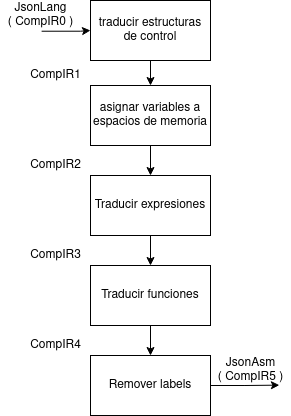

The diagram above was exported from draw.io. Its source (the exported page's mxGraphModel, read from the mxfile embedded in the PNG):
<mxGraphModel dx="1168" dy="562" grid="1" gridSize="10" guides="1" tooltips="1" connect="1" arrows="1" fold="1" page="1" pageScale="1" pageWidth="850" pageHeight="1100" math="0" shadow="0">
  <root>
    <mxCell id="0" />
    <mxCell id="1" parent="0" />
    <mxCell id="TRFE-UrGfyWpBVaWQ7zT-1" value="&lt;div&gt;JsonLang&lt;/div&gt;&lt;div&gt;( CompIR0 )&lt;br&gt;&lt;/div&gt;" style="text;html=1;align=center;verticalAlign=middle;resizable=0;points=[];autosize=1;strokeColor=none;fillColor=none;" vertex="1" parent="1">
      <mxGeometry x="40" y="265" width="80" height="30" as="geometry" />
    </mxCell>
    <mxCell id="TRFE-UrGfyWpBVaWQ7zT-4" value="" style="edgeStyle=orthogonalEdgeStyle;rounded=0;orthogonalLoop=1;jettySize=auto;html=1;" edge="1" parent="1" source="TRFE-UrGfyWpBVaWQ7zT-2" target="TRFE-UrGfyWpBVaWQ7zT-3">
      <mxGeometry relative="1" as="geometry" />
    </mxCell>
    <mxCell id="TRFE-UrGfyWpBVaWQ7zT-2" value="traducir estructuras de control" style="whiteSpace=wrap;html=1;" vertex="1" parent="1">
      <mxGeometry x="130" y="265" width="120" height="60" as="geometry" />
    </mxCell>
    <mxCell id="TRFE-UrGfyWpBVaWQ7zT-6" value="" style="edgeStyle=orthogonalEdgeStyle;rounded=0;orthogonalLoop=1;jettySize=auto;html=1;" edge="1" parent="1" source="TRFE-UrGfyWpBVaWQ7zT-3" target="TRFE-UrGfyWpBVaWQ7zT-5">
      <mxGeometry relative="1" as="geometry" />
    </mxCell>
    <mxCell id="TRFE-UrGfyWpBVaWQ7zT-3" value="asignar variables a espacios de memoria" style="whiteSpace=wrap;html=1;" vertex="1" parent="1">
      <mxGeometry x="130" y="350" width="120" height="60" as="geometry" />
    </mxCell>
    <mxCell id="TRFE-UrGfyWpBVaWQ7zT-8" value="" style="edgeStyle=orthogonalEdgeStyle;rounded=0;orthogonalLoop=1;jettySize=auto;html=1;" edge="1" parent="1" source="TRFE-UrGfyWpBVaWQ7zT-5" target="TRFE-UrGfyWpBVaWQ7zT-7">
      <mxGeometry relative="1" as="geometry" />
    </mxCell>
    <mxCell id="TRFE-UrGfyWpBVaWQ7zT-5" value="Traducir expresiones" style="whiteSpace=wrap;html=1;" vertex="1" parent="1">
      <mxGeometry x="130" y="440" width="120" height="60" as="geometry" />
    </mxCell>
    <mxCell id="TRFE-UrGfyWpBVaWQ7zT-10" value="" style="edgeStyle=orthogonalEdgeStyle;rounded=0;orthogonalLoop=1;jettySize=auto;html=1;" edge="1" parent="1" source="TRFE-UrGfyWpBVaWQ7zT-7" target="TRFE-UrGfyWpBVaWQ7zT-9">
      <mxGeometry relative="1" as="geometry" />
    </mxCell>
    <mxCell id="TRFE-UrGfyWpBVaWQ7zT-7" value="Traducir funciones" style="whiteSpace=wrap;html=1;" vertex="1" parent="1">
      <mxGeometry x="130" y="530" width="120" height="60" as="geometry" />
    </mxCell>
    <mxCell id="TRFE-UrGfyWpBVaWQ7zT-9" value="Remover labels" style="whiteSpace=wrap;html=1;" vertex="1" parent="1">
      <mxGeometry x="130" y="620" width="120" height="60" as="geometry" />
    </mxCell>
    <mxCell id="TRFE-UrGfyWpBVaWQ7zT-11" value="" style="edgeStyle=orthogonalEdgeStyle;rounded=0;orthogonalLoop=1;jettySize=auto;html=1;entryX=0;entryY=0.5;entryDx=0;entryDy=0;exitX=0.514;exitY=1.024;exitDx=0;exitDy=0;exitPerimeter=0;" edge="1" parent="1" source="TRFE-UrGfyWpBVaWQ7zT-1" target="TRFE-UrGfyWpBVaWQ7zT-2">
      <mxGeometry relative="1" as="geometry">
        <mxPoint x="200" y="335" as="sourcePoint" />
        <mxPoint x="200" y="360" as="targetPoint" />
        <Array as="points">
          <mxPoint x="120" y="296" />
        </Array>
      </mxGeometry>
    </mxCell>
    <mxCell id="TRFE-UrGfyWpBVaWQ7zT-12" value="CompIR1" style="text;html=1;align=center;verticalAlign=middle;resizable=0;points=[];autosize=1;strokeColor=none;fillColor=none;" vertex="1" parent="1">
      <mxGeometry x="60" y="330" width="70" height="20" as="geometry" />
    </mxCell>
    <mxCell id="TRFE-UrGfyWpBVaWQ7zT-13" value="CompIR2" style="text;html=1;align=center;verticalAlign=middle;resizable=0;points=[];autosize=1;strokeColor=none;fillColor=none;" vertex="1" parent="1">
      <mxGeometry x="60" y="420" width="70" height="20" as="geometry" />
    </mxCell>
    <mxCell id="TRFE-UrGfyWpBVaWQ7zT-14" value="CompIR3" style="text;html=1;align=center;verticalAlign=middle;resizable=0;points=[];autosize=1;strokeColor=none;fillColor=none;" vertex="1" parent="1">
      <mxGeometry x="60" y="510" width="70" height="20" as="geometry" />
    </mxCell>
    <mxCell id="TRFE-UrGfyWpBVaWQ7zT-15" value="CompIR4" style="text;html=1;align=center;verticalAlign=middle;resizable=0;points=[];autosize=1;strokeColor=none;fillColor=none;" vertex="1" parent="1">
      <mxGeometry x="60" y="600" width="70" height="20" as="geometry" />
    </mxCell>
    <mxCell id="TRFE-UrGfyWpBVaWQ7zT-16" value="" style="edgeStyle=orthogonalEdgeStyle;rounded=0;orthogonalLoop=1;jettySize=auto;html=1;entryX=0;entryY=0.5;entryDx=0;entryDy=0;" edge="1" parent="1" source="TRFE-UrGfyWpBVaWQ7zT-9">
      <mxGeometry relative="1" as="geometry">
        <mxPoint x="250.0000000000001" y="650.36" as="sourcePoint" />
        <mxPoint x="318.88" y="649.64" as="targetPoint" />
        <Array as="points" />
      </mxGeometry>
    </mxCell>
    <mxCell id="TRFE-UrGfyWpBVaWQ7zT-17" value="&lt;div&gt;JsonAsm&lt;/div&gt;&lt;div&gt;( CompIR5 )&lt;br&gt;&lt;/div&gt;" style="text;html=1;align=center;verticalAlign=middle;resizable=0;points=[];autosize=1;strokeColor=none;fillColor=none;" vertex="1" parent="1">
      <mxGeometry x="250" y="620" width="80" height="30" as="geometry" />
    </mxCell>
  </root>
</mxGraphModel>